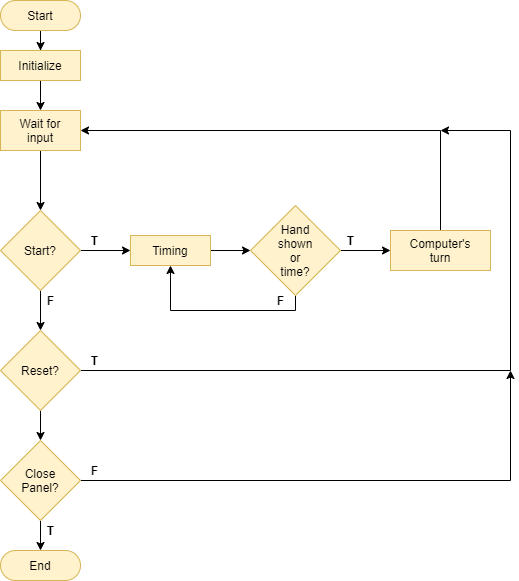

The diagram above was exported from draw.io. Its source (the exported page's mxGraphModel, read from the mxfile embedded in the PNG):
<mxGraphModel dx="1422" dy="772" grid="1" gridSize="10" guides="1" tooltips="1" connect="1" arrows="1" fold="1" page="1" pageScale="1" pageWidth="827" pageHeight="1169" math="0" shadow="0">
  <root>
    <mxCell id="WIyWlLk6GJQsqaUBKTNV-0" />
    <mxCell id="WIyWlLk6GJQsqaUBKTNV-1" parent="WIyWlLk6GJQsqaUBKTNV-0" />
    <mxCell id="H0lKudU3IT5_C-yJI1QV-3" value="" style="edgeStyle=orthogonalEdgeStyle;rounded=0;orthogonalLoop=1;jettySize=auto;html=1;" edge="1" parent="WIyWlLk6GJQsqaUBKTNV-1" source="H0lKudU3IT5_C-yJI1QV-0" target="H0lKudU3IT5_C-yJI1QV-2">
      <mxGeometry relative="1" as="geometry" />
    </mxCell>
    <mxCell id="H0lKudU3IT5_C-yJI1QV-0" value="Start" style="rounded=1;whiteSpace=wrap;html=1;arcSize=50;fillColor=#fff2cc;strokeColor=#d6b656;" vertex="1" parent="WIyWlLk6GJQsqaUBKTNV-1">
      <mxGeometry x="100" y="410" width="80" height="30" as="geometry" />
    </mxCell>
    <mxCell id="H0lKudU3IT5_C-yJI1QV-10" value="" style="edgeStyle=orthogonalEdgeStyle;rounded=0;orthogonalLoop=1;jettySize=auto;html=1;" edge="1" parent="WIyWlLk6GJQsqaUBKTNV-1" source="H0lKudU3IT5_C-yJI1QV-2" target="H0lKudU3IT5_C-yJI1QV-8">
      <mxGeometry relative="1" as="geometry" />
    </mxCell>
    <mxCell id="H0lKudU3IT5_C-yJI1QV-2" value="Initialize" style="rounded=1;whiteSpace=wrap;html=1;arcSize=0;fillColor=#fff2cc;strokeColor=#d6b656;" vertex="1" parent="WIyWlLk6GJQsqaUBKTNV-1">
      <mxGeometry x="100" y="460" width="80" height="30" as="geometry" />
    </mxCell>
    <mxCell id="H0lKudU3IT5_C-yJI1QV-12" value="" style="edgeStyle=orthogonalEdgeStyle;rounded=0;orthogonalLoop=1;jettySize=auto;html=1;" edge="1" parent="WIyWlLk6GJQsqaUBKTNV-1" source="H0lKudU3IT5_C-yJI1QV-8" target="H0lKudU3IT5_C-yJI1QV-11">
      <mxGeometry relative="1" as="geometry" />
    </mxCell>
    <mxCell id="H0lKudU3IT5_C-yJI1QV-8" value="Wait for&lt;br&gt;input" style="rounded=1;whiteSpace=wrap;html=1;arcSize=0;fillColor=#fff2cc;strokeColor=#d6b656;" vertex="1" parent="WIyWlLk6GJQsqaUBKTNV-1">
      <mxGeometry x="100" y="520" width="80" height="40" as="geometry" />
    </mxCell>
    <mxCell id="H0lKudU3IT5_C-yJI1QV-17" value="" style="edgeStyle=orthogonalEdgeStyle;rounded=0;orthogonalLoop=1;jettySize=auto;html=1;" edge="1" parent="WIyWlLk6GJQsqaUBKTNV-1" source="H0lKudU3IT5_C-yJI1QV-11" target="H0lKudU3IT5_C-yJI1QV-16">
      <mxGeometry relative="1" as="geometry" />
    </mxCell>
    <mxCell id="H0lKudU3IT5_C-yJI1QV-24" value="" style="edgeStyle=orthogonalEdgeStyle;rounded=0;orthogonalLoop=1;jettySize=auto;html=1;" edge="1" parent="WIyWlLk6GJQsqaUBKTNV-1" source="H0lKudU3IT5_C-yJI1QV-11" target="H0lKudU3IT5_C-yJI1QV-23">
      <mxGeometry relative="1" as="geometry" />
    </mxCell>
    <mxCell id="H0lKudU3IT5_C-yJI1QV-11" value="Start?" style="rhombus;whiteSpace=wrap;html=1;rounded=1;strokeColor=#d6b656;fillColor=#fff2cc;arcSize=0;" vertex="1" parent="WIyWlLk6GJQsqaUBKTNV-1">
      <mxGeometry x="100" y="620" width="80" height="80" as="geometry" />
    </mxCell>
    <mxCell id="H0lKudU3IT5_C-yJI1QV-19" value="" style="edgeStyle=orthogonalEdgeStyle;rounded=0;orthogonalLoop=1;jettySize=auto;html=1;" edge="1" parent="WIyWlLk6GJQsqaUBKTNV-1" source="H0lKudU3IT5_C-yJI1QV-16" target="H0lKudU3IT5_C-yJI1QV-18">
      <mxGeometry relative="1" as="geometry" />
    </mxCell>
    <mxCell id="H0lKudU3IT5_C-yJI1QV-16" value="Timing" style="rounded=1;whiteSpace=wrap;html=1;arcSize=0;fillColor=#fff2cc;strokeColor=#d6b656;" vertex="1" parent="WIyWlLk6GJQsqaUBKTNV-1">
      <mxGeometry x="230" y="645" width="80" height="30" as="geometry" />
    </mxCell>
    <mxCell id="H0lKudU3IT5_C-yJI1QV-20" style="edgeStyle=orthogonalEdgeStyle;rounded=0;orthogonalLoop=1;jettySize=auto;html=1;entryX=0.5;entryY=1;entryDx=0;entryDy=0;exitX=0.5;exitY=1;exitDx=0;exitDy=0;" edge="1" parent="WIyWlLk6GJQsqaUBKTNV-1" source="H0lKudU3IT5_C-yJI1QV-18" target="H0lKudU3IT5_C-yJI1QV-16">
      <mxGeometry relative="1" as="geometry">
        <mxPoint x="430" y="730" as="targetPoint" />
        <Array as="points">
          <mxPoint x="395" y="720" />
          <mxPoint x="270" y="720" />
        </Array>
      </mxGeometry>
    </mxCell>
    <mxCell id="H0lKudU3IT5_C-yJI1QV-28" value="" style="edgeStyle=orthogonalEdgeStyle;rounded=0;orthogonalLoop=1;jettySize=auto;html=1;" edge="1" parent="WIyWlLk6GJQsqaUBKTNV-1" source="H0lKudU3IT5_C-yJI1QV-18" target="H0lKudU3IT5_C-yJI1QV-27">
      <mxGeometry relative="1" as="geometry" />
    </mxCell>
    <mxCell id="H0lKudU3IT5_C-yJI1QV-18" value="Hand&lt;br&gt;shown&lt;br&gt;or&lt;br&gt;time?" style="rhombus;whiteSpace=wrap;html=1;rounded=1;strokeColor=#d6b656;fillColor=#fff2cc;arcSize=0;" vertex="1" parent="WIyWlLk6GJQsqaUBKTNV-1">
      <mxGeometry x="350" y="615" width="90" height="90" as="geometry" />
    </mxCell>
    <mxCell id="H0lKudU3IT5_C-yJI1QV-21" value="&lt;b&gt;T&lt;/b&gt;" style="text;html=1;align=center;verticalAlign=middle;resizable=0;points=[];autosize=1;" vertex="1" parent="WIyWlLk6GJQsqaUBKTNV-1">
      <mxGeometry x="184" y="640" width="20" height="20" as="geometry" />
    </mxCell>
    <mxCell id="H0lKudU3IT5_C-yJI1QV-32" style="edgeStyle=orthogonalEdgeStyle;rounded=0;orthogonalLoop=1;jettySize=auto;html=1;" edge="1" parent="WIyWlLk6GJQsqaUBKTNV-1" source="H0lKudU3IT5_C-yJI1QV-23">
      <mxGeometry relative="1" as="geometry">
        <mxPoint x="540" y="540" as="targetPoint" />
        <Array as="points">
          <mxPoint x="610" y="780" />
          <mxPoint x="610" y="540" />
        </Array>
      </mxGeometry>
    </mxCell>
    <mxCell id="H0lKudU3IT5_C-yJI1QV-35" value="" style="edgeStyle=orthogonalEdgeStyle;rounded=0;orthogonalLoop=1;jettySize=auto;html=1;" edge="1" parent="WIyWlLk6GJQsqaUBKTNV-1" source="H0lKudU3IT5_C-yJI1QV-23" target="H0lKudU3IT5_C-yJI1QV-34">
      <mxGeometry relative="1" as="geometry" />
    </mxCell>
    <mxCell id="H0lKudU3IT5_C-yJI1QV-23" value="Reset?" style="rhombus;whiteSpace=wrap;html=1;rounded=1;strokeColor=#d6b656;fillColor=#fff2cc;arcSize=0;" vertex="1" parent="WIyWlLk6GJQsqaUBKTNV-1">
      <mxGeometry x="100" y="740" width="80" height="80" as="geometry" />
    </mxCell>
    <mxCell id="H0lKudU3IT5_C-yJI1QV-25" value="&lt;b&gt;F&lt;/b&gt;" style="text;html=1;align=center;verticalAlign=middle;resizable=0;points=[];autosize=1;" vertex="1" parent="WIyWlLk6GJQsqaUBKTNV-1">
      <mxGeometry x="140" y="700" width="20" height="20" as="geometry" />
    </mxCell>
    <mxCell id="H0lKudU3IT5_C-yJI1QV-26" value="&lt;b&gt;F&lt;/b&gt;" style="text;html=1;align=center;verticalAlign=middle;resizable=0;points=[];autosize=1;" vertex="1" parent="WIyWlLk6GJQsqaUBKTNV-1">
      <mxGeometry x="370" y="700" width="20" height="20" as="geometry" />
    </mxCell>
    <mxCell id="H0lKudU3IT5_C-yJI1QV-31" style="edgeStyle=orthogonalEdgeStyle;rounded=0;orthogonalLoop=1;jettySize=auto;html=1;entryX=1;entryY=0.5;entryDx=0;entryDy=0;" edge="1" parent="WIyWlLk6GJQsqaUBKTNV-1" source="H0lKudU3IT5_C-yJI1QV-27" target="H0lKudU3IT5_C-yJI1QV-8">
      <mxGeometry relative="1" as="geometry">
        <mxPoint x="540" y="540" as="targetPoint" />
        <Array as="points">
          <mxPoint x="540" y="540" />
        </Array>
      </mxGeometry>
    </mxCell>
    <mxCell id="H0lKudU3IT5_C-yJI1QV-27" value="Computer's&lt;br&gt;turn" style="whiteSpace=wrap;html=1;rounded=1;strokeColor=#d6b656;fillColor=#fff2cc;arcSize=0;" vertex="1" parent="WIyWlLk6GJQsqaUBKTNV-1">
      <mxGeometry x="490" y="640" width="100" height="40" as="geometry" />
    </mxCell>
    <mxCell id="H0lKudU3IT5_C-yJI1QV-29" value="&lt;b&gt;T&lt;/b&gt;" style="text;html=1;align=center;verticalAlign=middle;resizable=0;points=[];autosize=1;" vertex="1" parent="WIyWlLk6GJQsqaUBKTNV-1">
      <mxGeometry x="440" y="640" width="20" height="20" as="geometry" />
    </mxCell>
    <mxCell id="H0lKudU3IT5_C-yJI1QV-33" value="&lt;b&gt;T&lt;/b&gt;" style="text;html=1;align=center;verticalAlign=middle;resizable=0;points=[];autosize=1;" vertex="1" parent="WIyWlLk6GJQsqaUBKTNV-1">
      <mxGeometry x="184" y="760" width="20" height="20" as="geometry" />
    </mxCell>
    <mxCell id="H0lKudU3IT5_C-yJI1QV-36" style="edgeStyle=orthogonalEdgeStyle;rounded=0;orthogonalLoop=1;jettySize=auto;html=1;" edge="1" parent="WIyWlLk6GJQsqaUBKTNV-1" source="H0lKudU3IT5_C-yJI1QV-34">
      <mxGeometry relative="1" as="geometry">
        <mxPoint x="610" y="780" as="targetPoint" />
      </mxGeometry>
    </mxCell>
    <mxCell id="H0lKudU3IT5_C-yJI1QV-40" value="" style="edgeStyle=orthogonalEdgeStyle;rounded=0;orthogonalLoop=1;jettySize=auto;html=1;" edge="1" parent="WIyWlLk6GJQsqaUBKTNV-1" source="H0lKudU3IT5_C-yJI1QV-34" target="H0lKudU3IT5_C-yJI1QV-39">
      <mxGeometry relative="1" as="geometry" />
    </mxCell>
    <mxCell id="H0lKudU3IT5_C-yJI1QV-34" value="Close&lt;br&gt;Panel?" style="rhombus;whiteSpace=wrap;html=1;rounded=1;strokeColor=#d6b656;fillColor=#fff2cc;arcSize=0;" vertex="1" parent="WIyWlLk6GJQsqaUBKTNV-1">
      <mxGeometry x="100" y="850" width="80" height="80" as="geometry" />
    </mxCell>
    <mxCell id="H0lKudU3IT5_C-yJI1QV-37" value="&lt;b&gt;F&lt;/b&gt;" style="text;html=1;align=center;verticalAlign=middle;resizable=0;points=[];autosize=1;" vertex="1" parent="WIyWlLk6GJQsqaUBKTNV-1">
      <mxGeometry x="184" y="870" width="20" height="20" as="geometry" />
    </mxCell>
    <mxCell id="H0lKudU3IT5_C-yJI1QV-39" value="End" style="rounded=1;whiteSpace=wrap;html=1;arcSize=50;fillColor=#fff2cc;strokeColor=#d6b656;" vertex="1" parent="WIyWlLk6GJQsqaUBKTNV-1">
      <mxGeometry x="100" y="960" width="80" height="30" as="geometry" />
    </mxCell>
    <mxCell id="H0lKudU3IT5_C-yJI1QV-41" value="&lt;b&gt;T&lt;/b&gt;" style="text;html=1;align=center;verticalAlign=middle;resizable=0;points=[];autosize=1;" vertex="1" parent="WIyWlLk6GJQsqaUBKTNV-1">
      <mxGeometry x="140" y="930" width="20" height="20" as="geometry" />
    </mxCell>
  </root>
</mxGraphModel>